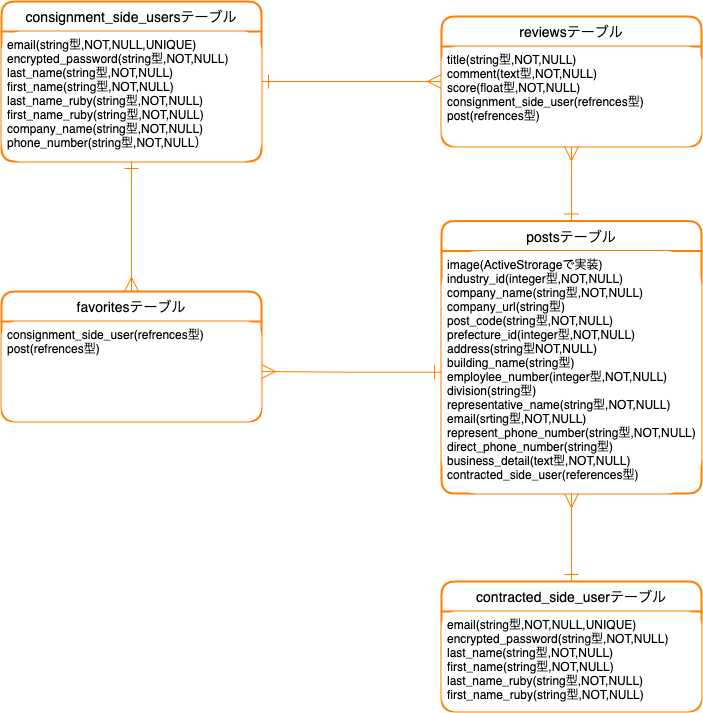

The diagram above was exported from draw.io. Its source (the exported page's mxGraphModel, read from the mxfile embedded in the PNG):
<mxGraphModel dx="2566" dy="1943" grid="1" gridSize="10" guides="1" tooltips="1" connect="1" arrows="1" fold="1" page="1" pageScale="1" pageWidth="827" pageHeight="1169" math="0" shadow="0">
  <root>
    <mxCell id="0" />
    <mxCell id="1" parent="0" />
    <mxCell id="2" value="consignment_side_usersテーブル" style="swimlane;childLayout=stackLayout;horizontal=1;startSize=30;horizontalStack=0;rounded=1;fontSize=14;fontStyle=0;strokeWidth=2;resizeParent=0;resizeLast=1;shadow=0;dashed=0;align=center;labelBackgroundColor=none;labelBorderColor=none;swimlaneFillColor=none;strokeColor=#FF8000;perimeterSpacing=0;swimlaneLine=1;sketch=0;glass=0;fontColor=#000000;" parent="1" vertex="1">
      <mxGeometry x="40" y="20" width="260" height="160" as="geometry">
        <mxRectangle x="40" y="20" width="240" height="30" as="alternateBounds" />
      </mxGeometry>
    </mxCell>
    <mxCell id="3" value="email(string型,NOT,NULL,UNIQUE)&#10;encrypted_password(string型,NOT,NULL)&#10;last_name(string型,NOT,NULL)&#10;first_name(string型,NOT,NULL)&#10;last_name_ruby(string型,NOT,NULL)&#10;first_name_ruby(string型,NOT,NULL)&#10;company_name(string型,NOT,NULL)&#10;phone_number(string型,NOT,NULL）" style="align=left;strokeColor=none;spacingLeft=4;fontSize=12;verticalAlign=top;resizable=0;rotatable=0;part=1;fontColor=#000000;rounded=1;" parent="2" vertex="1">
      <mxGeometry y="30" width="260" height="130" as="geometry" />
    </mxCell>
    <mxCell id="4" value="contracted_side_userテーブル" style="swimlane;childLayout=stackLayout;horizontal=1;startSize=30;horizontalStack=0;rounded=1;fontSize=14;fontStyle=0;strokeWidth=2;resizeParent=0;resizeLast=1;shadow=0;dashed=0;align=center;labelBackgroundColor=none;fontColor=#000000;labelBorderColor=none;swimlaneFillColor=none;strokeColor=#FF8000;" parent="1" vertex="1">
      <mxGeometry x="480" y="600" width="260" height="130" as="geometry" />
    </mxCell>
    <mxCell id="5" value="email(string型,NOT,NULL,UNIQUE)&#10;encrypted_password(string型,NOT,NULL)&#10;last_name(string型,NOT,NULL)&#10;first_name(string型,NOT,NULL)&#10;last_name_ruby(string型,NOT,NULL)&#10;first_name_ruby(string型,NOT,NULL)" style="align=left;strokeColor=none;spacingLeft=4;fontSize=12;verticalAlign=top;resizable=0;rotatable=0;part=1;fontColor=#000000;rounded=1;" parent="4" vertex="1">
      <mxGeometry y="30" width="260" height="100" as="geometry" />
    </mxCell>
    <mxCell id="6" value="postsテーブル" style="swimlane;childLayout=stackLayout;horizontal=1;startSize=30;horizontalStack=0;rounded=1;fontSize=14;fontStyle=0;strokeWidth=2;resizeParent=0;resizeLast=1;shadow=0;dashed=0;align=center;labelBackgroundColor=none;fontColor=#000000;labelBorderColor=none;swimlaneFillColor=none;strokeColor=#FF8000;" parent="1" vertex="1">
      <mxGeometry x="480" y="239.5" width="260" height="272.5" as="geometry" />
    </mxCell>
    <mxCell id="7" value="image(ActiveStrorageで実装)&#10;industry_id(integer型,NOT,NULL)&#10;company_name(string型,NOT,NULL)&#10;company_url(string型)&#10;post_code(string型,NOT,NULL)&#10;prefecture_id(integer型,NOT,NULL)&#10;address(string型NOT,NULL)&#10;building_name(string型)&#10;employlee_number(integer型,NOT,NULL)&#10;division(string型)&#10;representative_name(string型,NOT,NULL)&#10;email(srting型,NOT,NULL)&#10;represent_phone_number(string型,NOT,NULL)&#10;direct_phone_number(string型)&#10;business_detail(text型,NOT,NULL)&#10;contracted_side_user(references型)" style="align=left;strokeColor=none;spacingLeft=4;fontSize=12;verticalAlign=top;resizable=0;rotatable=0;part=1;fontColor=#000000;rounded=1;" parent="6" vertex="1">
      <mxGeometry y="30" width="260" height="242.5" as="geometry" />
    </mxCell>
    <mxCell id="8" value="favoritesテーブル" style="swimlane;childLayout=stackLayout;horizontal=1;startSize=30;horizontalStack=0;rounded=1;fontSize=14;fontStyle=0;strokeWidth=2;resizeParent=0;resizeLast=1;shadow=0;dashed=0;align=center;labelBackgroundColor=none;fontColor=#000000;labelBorderColor=none;swimlaneFillColor=none;strokeColor=#FF8000;" parent="1" vertex="1">
      <mxGeometry x="40" y="310" width="260" height="130" as="geometry" />
    </mxCell>
    <mxCell id="9" value="consignment_side_user(refrences型)&#10;post(refrences型)" style="align=left;strokeColor=none;spacingLeft=4;fontSize=12;verticalAlign=top;resizable=0;rotatable=0;part=1;fontColor=#000000;rounded=1;glass=0;shadow=0;sketch=0;" parent="8" vertex="1">
      <mxGeometry y="30" width="260" height="100" as="geometry" />
    </mxCell>
    <mxCell id="11" style="edgeStyle=orthogonalEdgeStyle;rounded=0;orthogonalLoop=1;jettySize=auto;html=1;exitX=0.5;exitY=1;exitDx=0;exitDy=0;entryX=0.5;entryY=0;entryDx=0;entryDy=0;fontColor=#000000;endArrow=ERmany;endFill=0;startArrow=ERone;startFill=0;strokeWidth=1;endSize=12;startSize=12;strokeColor=#FF8000;" parent="1" source="3" target="8" edge="1">
      <mxGeometry relative="1" as="geometry" />
    </mxCell>
    <mxCell id="14" style="edgeStyle=orthogonalEdgeStyle;rounded=0;orthogonalLoop=1;jettySize=auto;html=1;startArrow=ERone;startFill=0;startSize=12;endArrow=ERmany;endFill=0;endSize=12;strokeWidth=1;fontColor=#000000;strokeColor=#FF8000;" parent="1" source="7" edge="1">
      <mxGeometry relative="1" as="geometry">
        <mxPoint x="300" y="390" as="targetPoint" />
      </mxGeometry>
    </mxCell>
    <mxCell id="22" style="edgeStyle=orthogonalEdgeStyle;rounded=0;orthogonalLoop=1;jettySize=auto;html=1;endSize=12;startSize=12;endArrow=ERmany;endFill=0;startArrow=ERone;startFill=0;strokeColor=#FF8000;" parent="1" target="7" edge="1">
      <mxGeometry relative="1" as="geometry">
        <mxPoint x="610" y="600" as="sourcePoint" />
      </mxGeometry>
    </mxCell>
    <mxCell id="25" style="edgeStyle=orthogonalEdgeStyle;rounded=0;orthogonalLoop=1;jettySize=auto;html=1;startArrow=ERone;startFill=0;startSize=12;endArrow=ERmany;endFill=0;endSize=12;exitX=1;exitY=0.5;exitDx=0;exitDy=0;strokeColor=#FF8000;" parent="1" source="2" target="23" edge="1">
      <mxGeometry relative="1" as="geometry" />
    </mxCell>
    <mxCell id="23" value="reviewsテーブル" style="swimlane;childLayout=stackLayout;horizontal=1;startSize=30;horizontalStack=0;rounded=1;fontSize=14;fontStyle=0;strokeWidth=2;resizeParent=0;resizeLast=1;shadow=0;dashed=0;align=center;labelBackgroundColor=none;fontColor=#000000;labelBorderColor=none;swimlaneFillColor=none;strokeColor=#FF8000;" parent="1" vertex="1">
      <mxGeometry x="480" y="35" width="260" height="130" as="geometry" />
    </mxCell>
    <mxCell id="24" value="title(string型,NOT,NULL)&#10;comment(text型,NOT,NULL)&#10;score(float型,NOT,NULL)&#10;consignment_side_user(refrences型)&#10;post(refrences型)" style="align=left;strokeColor=none;spacingLeft=4;fontSize=12;verticalAlign=top;resizable=0;rotatable=0;part=1;fontColor=#000000;rounded=1;" parent="23" vertex="1">
      <mxGeometry y="30" width="260" height="100" as="geometry" />
    </mxCell>
    <mxCell id="27" value="" style="align=left;strokeColor=none;spacingLeft=4;fontSize=12;verticalAlign=top;resizable=0;rotatable=0;part=1;fillColor=#FFFFFF;fontColor=#000000;" parent="23" vertex="1">
      <mxGeometry y="130" width="260" as="geometry" />
    </mxCell>
    <mxCell id="26" style="edgeStyle=orthogonalEdgeStyle;rounded=0;orthogonalLoop=1;jettySize=auto;html=1;startArrow=ERone;startFill=0;startSize=12;endArrow=ERmany;endFill=0;endSize=12;exitX=0.5;exitY=0;exitDx=0;exitDy=0;strokeColor=#FF8000;" parent="1" source="6" target="24" edge="1">
      <mxGeometry relative="1" as="geometry" />
    </mxCell>
  </root>
</mxGraphModel>